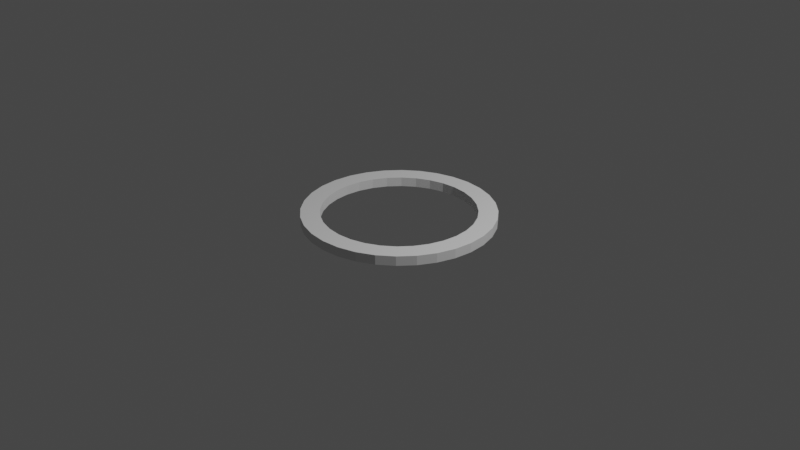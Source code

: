 # Source: ring.blend  (saved by Blender 2.91.10; exported with 4.5.12 LTS)
import bpy
from mathutils import Matrix  # noqa: F401  (used for matrix-valued properties, if any)

bpy.ops.wm.read_factory_settings(use_empty=True)
scene = bpy.context.scene
scene.name = 'Scene'

# ---- collections
col_collection = bpy.data.collections.new('Collection'); scene.collection.children.link(col_collection)

# ---- world
world_world = bpy.data.worlds.new('World'); scene.world = world_world
world_world.use_nodes = True; world_world.node_tree.nodes.clear()
_N = world_world.node_tree.nodes; _L = world_world.node_tree.links
n0 = _N.new('ShaderNodeOutputWorld'); n0.name = 'World Output'; n0.location = (300, 300)
n1 = _N.new('ShaderNodeBackground'); n1.name = 'Background'; n1.location = (10, 300)
n1.inputs[0].default_value = (0.05088, 0.05088, 0.05088, 1.0)
_L.new(n1.outputs[0], n0.inputs[0])
n0.is_active_output = True
world_world.color = (0.05088, 0.05088, 0.05088)
world_world.use_sun_shadow = False
world_world.sun_shadow_jitter_overblur = 0.0

# ---- cameras
cam_camera = bpy.data.cameras.new('Camera')
cam_camera.clip_end = 100.0
cam_camera.ortho_scale = 7.314

# ---- lights
light_light = bpy.data.lights.new('Light', 'POINT')
light_light.transmission_factor = 0.0
light_light.energy = 1000.0
light_light.shadow_soft_size = 0.1
light_light.shadow_maximum_resolution = 0.006
light_light.use_absolute_resolution = True

# ---- meshes
me_cylinder = bpy.data.meshes.new('Cylinder')
me_cylinder.from_pydata([(0.0, 1.0, 0.0), (0.0, 1.0, 0.1), (0.1951, 0.9808, 0.0), (0.1951, 0.9808, 0.1), (0.3827, 0.9239, 0.0), (0.3827, 0.9239, 0.1), (0.5556, 0.8315, 0.0), (0.5556, 0.8315, 0.1), (0.7071, 0.7071, 0.0), (0.7071, 0.7071, 0.1), (0.8315, 0.5556, 0.0), (0.8315, 0.5556, 0.1), (0.9239, 0.3827, 0.0), (0.9239, 0.3827, 0.1), (0.9808, 0.1951, 0.0), (0.9808, 0.1951, 0.1), (1.0, 7.55e-08, 0.0), (1.0, 7.55e-08, 0.1), (0.9808, -0.1951, 0.0), (0.9808, -0.1951, 0.1), (0.9239, -0.3827, 0.0), (0.9239, -0.3827, 0.1), (0.8315, -0.5556, 0.0), (0.8315, -0.5556, 0.1), (0.7071, -0.7071, 0.0), (0.7071, -0.7071, 0.1), (0.5556, -0.8315, 0.0), (0.5556, -0.8315, 0.1), (0.3827, -0.9239, 0.0), (0.3827, -0.9239, 0.1), (0.1951, -0.9808, 0.0), (0.1951, -0.9808, 0.1), (-3.258e-07, -1.0, 0.0), (-3.258e-07, -1.0, 0.1), (-0.1951, -0.9808, 0.0), (-0.1951, -0.9808, 0.1), (-0.3827, -0.9239, 0.0), (-0.3827, -0.9239, 0.1), (-0.5556, -0.8315, 0.0), (-0.5556, -0.8315, 0.1), (-0.7071, -0.7071, 0.0), (-0.7071, -0.7071, 0.1), (-0.8315, -0.5556, 0.0), (-0.8315, -0.5556, 0.1), (-0.9239, -0.3827, 0.0), (-0.9239, -0.3827, 0.1), (-0.9808, -0.1951, 0.0), (-0.9808, -0.1951, 0.1), (-1.0, 9.656e-07, 0.0), (-1.0, 9.656e-07, 0.1), (-0.9808, 0.1951, 0.0), (-0.9808, 0.1951, 0.1), (-0.9239, 0.3827, 0.0), (-0.9239, 0.3827, 0.1), (-0.8315, 0.5556, 0.0), (-0.8315, 0.5556, 0.1), (-0.7071, 0.7071, 0.0), (-0.7071, 0.7071, 0.1), (-0.5556, 0.8315, 0.0), (-0.5556, 0.8315, 0.1), (-0.3827, 0.9239, 0.0), (-0.3827, 0.9239, 0.1), (-0.1951, 0.9808, 0.0), (-0.1951, 0.9808, 0.1), (1.071e-08, 0.8, 0.0), (1.071e-08, 0.8, 0.1), (-0.7846, 0.1561, 0.0), (-0.7846, 0.1561, 0.1), (-0.7391, 0.3061, 0.0), (-0.7391, 0.3061, 0.1), (0.1561, 0.7846, 0.0), (0.1561, 0.7846, 0.1), (0.3061, 0.7391, 0.0), (0.3061, 0.7391, 0.1), (-0.6652, 0.4445, 0.0), (-0.6652, 0.4445, 0.1), (0.4445, 0.6652, 0.0), (0.4445, 0.6652, 0.1), (-0.5657, 0.5657, 0.0), (-0.5657, 0.5657, 0.1), (0.5657, 0.5657, 0.0), (0.5657, 0.5657, 0.1), (-0.4445, 0.6652, 0.0), (-0.4445, 0.6652, 0.1), (0.6652, 0.4445, 0.0), (0.6652, 0.4445, 0.1), (-0.3061, 0.7391, 0.0), (-0.3061, 0.7391, 0.1), (0.7391, 0.3061, 0.0), (0.7391, 0.3061, 0.1), (-0.1561, 0.7846, 0.0), (-0.1561, 0.7846, 0.1), (0.7846, 0.1561, 0.0), (0.7846, 0.1561, 0.1), (0.8, 1.241e-07, 0.0), (0.8, 1.241e-07, 0.1), (0.7846, -0.1561, 0.0), (0.7846, -0.1561, 0.1), (0.7391, -0.3061, 0.0), (0.7391, -0.3061, 0.1), (0.6652, -0.4445, 0.0), (0.6652, -0.4445, 0.1), (0.1561, -0.7846, 0.1), (-2.5e-07, -0.8, 0.1), (0.3061, -0.7391, 0.1), (0.5657, -0.5657, 0.1), (0.4445, -0.6652, 0.1), (0.5657, -0.5657, 0.0), (0.4445, -0.6652, 0.0), (0.3061, -0.7391, 0.0), (0.1561, -0.7846, 0.0), (-2.5e-07, -0.8, 0.0), (-0.8, 8.362e-07, 0.1), (-0.7846, -0.1561, 0.1), (-0.7391, -0.3061, 0.1), (-0.5657, -0.5657, 0.1), (-0.6652, -0.4445, 0.1), (-0.1561, -0.7846, 0.0), (-0.1561, -0.7846, 0.1), (-0.3061, -0.7391, 0.0), (-0.3061, -0.7391, 0.1), (-0.4445, -0.6652, 0.0), (-0.4445, -0.6652, 0.1), (-0.5657, -0.5657, 0.0), (-0.6652, -0.4445, 0.0), (-0.7391, -0.3061, 0.0), (-0.7846, -0.1561, 0.0), (-0.8, 8.362e-07, 0.0)], [], [(0, 1, 3, 2), (2, 3, 5, 4), (4, 5, 7, 6), (6, 7, 9, 8), (8, 9, 11, 10), (10, 11, 13, 12), (12, 13, 15, 14), (14, 15, 17, 16), (16, 17, 19, 18), (18, 19, 21, 20), (20, 21, 23, 22), (22, 23, 25, 24), (24, 25, 27, 26), (26, 27, 29, 28), (28, 29, 31, 30), (30, 31, 33, 32), (32, 33, 35, 34), (34, 35, 37, 36), (36, 37, 39, 38), (38, 39, 41, 40), (40, 41, 43, 42), (42, 43, 45, 44), (44, 45, 47, 46), (46, 47, 49, 48), (48, 49, 51, 50), (50, 51, 53, 52), (52, 53, 55, 54), (54, 55, 57, 56), (56, 57, 59, 58), (58, 59, 61, 60), (60, 61, 63, 62), (62, 63, 1, 0), (70, 71, 65, 64), (71, 70, 72, 73), (73, 72, 76, 77), (77, 76, 80, 81), (80, 84, 85, 81), (84, 88, 89, 85), (88, 92, 93, 89), (92, 94, 95, 93), (94, 96, 97, 95), (99, 97, 96, 98), (98, 100, 101, 99), (100, 107, 105, 101), (106, 105, 107, 108), (104, 106, 108, 109), (102, 104, 109, 110), (103, 102, 110, 111), (117, 118, 103, 111), (117, 119, 120, 118), (119, 121, 122, 120), (115, 122, 121, 123), (124, 116, 115, 123), (125, 114, 116, 124), (126, 113, 114, 125), (127, 112, 113, 126), (66, 67, 112, 127), (67, 66, 68, 69), (69, 68, 74, 75), (75, 74, 78, 79), (79, 78, 82, 83), (83, 82, 86, 87), (87, 86, 90, 91), (64, 65, 91, 90), (81, 9, 7, 5, 73, 77), (73, 5, 3, 1, 63, 61, 59, 57, 55, 53, 51, 49, 47, 45, 43, 41, 39, 37, 35, 33, 31, 29, 27, 25, 23, 21, 19, 17, 15, 13, 11, 9, 81, 85, 89, 93, 95, 97, 99, 101, 105, 106, 104, 102, 103, 118, 120, 122, 115, 116, 114, 113, 112, 67, 69, 75, 79, 83, 87, 91, 65, 71), (76, 6, 8, 10, 12, 14, 16, 18, 20, 22, 24, 26, 28, 30, 32, 34, 36, 38, 40, 42, 44, 46, 48, 50, 52, 54, 56, 58, 60, 62, 90, 86, 82, 78, 74, 68, 66, 127, 126, 125, 124, 123, 121, 119, 117, 111, 110, 109, 108, 107, 100, 98, 96, 94, 92, 88, 84, 80), (90, 62, 0, 2, 4, 6, 76, 72, 70, 64)])
_uv = me_cylinder.uv_layers.new(name='UVMap')
_uv.uv.foreach_set('vector', [1.0, 0.5, 1.0, 1.0, 0.9688, 1.0, 0.9688, 0.5, 0.9688, 0.5, 0.9688, 1.0, 0.9375, 1.0, 0.9375, 0.5, 0.9375, 0.5, 0.9375, 1.0, 0.9062, 1.0, 0.9062, 0.5, 0.9062, 0.5, 0.9062, 1.0, 0.875, 1.0, 0.875, 0.5, 0.875, 0.5, 0.875, 1.0, 0.8438, 1.0, 0.8438, 0.5, 0.8438, 0.5, 0.8438, 1.0, 0.8125, 1.0, 0.8125, 0.5, 0.8125, 0.5, 0.8125, 1.0, 0.7812, 1.0, 0.7812, 0.5, 0.7812, 0.5, 0.7812, 1.0, 0.75, 1.0, 0.75, 0.5, 0.75, 0.5, 0.75, 1.0, 0.7188, 1.0, 0.7188, 0.5, 0.7188, 0.5, 0.7188, 1.0, 0.6875, 1.0, 0.6875, 0.5, 0.6875, 0.5, 0.6875, 1.0, 0.6562, 1.0, 0.6562, 0.5, 0.6562, 0.5, 0.6562, 1.0, 0.625, 1.0, 0.625, 0.5, 0.625, 0.5, 0.625, 1.0, 0.5938, 1.0, 0.5938, 0.5, 0.5938, 0.5, 0.5938, 1.0, 0.5625, 1.0, 0.5625, 0.5, 0.5625, 0.5, 0.5625, 1.0, 0.5312, 1.0, 0.5312, 0.5, 0.5312, 0.5, 0.5312, 1.0, 0.5, 1.0, 0.5, 0.5, 0.5, 0.5, 0.5, 1.0, 0.4688, 1.0, 0.4688, 0.5, 0.4688, 0.5, 0.4688, 1.0, 0.4375, 1.0, 0.4375, 0.5, 0.4375, 0.5, 0.4375, 1.0, 0.4062, 1.0, 0.4062, 0.5, 0.4062, 0.5, 0.4062, 1.0, 0.375, 1.0, 0.375, 0.5, 0.375, 0.5, 0.375, 1.0, 0.3438, 1.0, 0.3438, 0.5, 0.3438, 0.5, 0.3438, 1.0, 0.3125, 1.0, 0.3125, 0.5, 0.3125, 0.5, 0.3125, 1.0, 0.2812, 1.0, 0.2812, 0.5, 0.2812, 0.5, 0.2812, 1.0, 0.25, 1.0, 0.25, 0.5, 0.25, 0.5, 0.25, 1.0, 0.2188, 1.0, 0.2188, 0.5, 0.2188, 0.5, 0.2188, 1.0, 0.1875, 1.0, 0.1875, 0.5, 0.1875, 0.5, 0.1875, 1.0, 0.1562, 1.0, 0.1562, 0.5, 0.1562, 0.5, 0.1562, 1.0, 0.125, 1.0, 0.125, 0.5, 0.125, 0.5, 0.125, 1.0, 0.09375, 1.0, 0.09375, 0.5, 0.09375, 0.5, 0.09375, 1.0, 0.0625, 1.0, 0.0625, 0.5, 0.0625, 0.5, 0.0625, 1.0, 0.03125, 1.0, 0.03125, 0.5, 0.03125, 0.5, 0.03125, 1.0, 0.0, 1.0, 0.0, 0.5, 0.9688, 0.625, 0.9688, 0.875, 1.0, 0.875, 1.0, 0.625, 0.9688, 0.875, 0.9688, 0.625, 0.9375, 0.625, 0.9375, 0.875, 0.9375, 0.875, 0.9375, 0.625, 0.9062, 0.625, 0.9062, 0.875, 0.9062, 0.875, 0.9063, 0.625, 0.875, 0.625, 0.875, 0.875, 0.875, 0.625, 0.8438, 0.625, 0.8438, 0.875, 0.875, 0.875, 0.8438, 0.625, 0.8125, 0.625, 0.8125, 0.875, 0.8438, 0.875, 0.8125, 0.625, 0.7812, 0.625, 0.7812, 0.875, 0.8125, 0.875, 0.7812, 0.625, 0.75, 0.625, 0.75, 0.875, 0.7812, 0.875, 0.75, 0.625, 0.7188, 0.625, 0.7188, 0.875, 0.75, 0.875, 0.6875, 0.875, 0.7188, 0.875, 0.7188, 0.625, 0.6875, 0.625, 0.6875, 0.625, 0.6562, 0.625, 0.6562, 0.875, 0.6875, 0.875, 0.6562, 0.625, 0.625, 0.625, 0.625, 0.875, 0.6562, 0.875, 0.5938, 0.875, 0.625, 0.875, 0.625, 0.625, 0.5938, 0.625, 0.5625, 0.875, 0.5938, 0.875, 0.5938, 0.625, 0.5625, 0.625, 0.5312, 0.875, 0.5625, 0.875, 0.5625, 0.625, 0.5312, 0.625, 0.5, 0.875, 0.5312, 0.875, 0.5312, 0.625, 0.5, 0.625, 0.4688, 0.625, 0.4688, 0.875, 0.5, 0.875, 0.5, 0.625, 0.4688, 0.625, 0.4375, 0.625, 0.4375, 0.875, 0.4688, 0.875, 0.4375, 0.625, 0.4062, 0.625, 0.4062, 0.875, 0.4375, 0.875, 0.375, 0.875, 0.4062, 0.875, 0.4062, 0.625, 0.375, 0.625, 0.3438, 0.625, 0.3438, 0.875, 0.375, 0.875, 0.375, 0.625, 0.3125, 0.625, 0.3125, 0.875, 0.3438, 0.875, 0.3438, 0.625, 0.2812, 0.625, 0.2812, 0.875, 0.3125, 0.875, 0.3125, 0.625, 0.25, 0.625, 0.25, 0.875, 0.2812, 0.875, 0.2812, 0.625, 0.2188, 0.625, 0.2188, 0.875, 0.25, 0.875, 0.25, 0.625, 0.2188, 0.875, 0.2188, 0.625, 0.1875, 0.625, 0.1875, 0.875, 0.1875, 0.875, 0.1875, 0.625, 0.1562, 0.625, 0.1562, 0.875, 0.1562, 0.875, 0.1562, 0.625, 0.125, 0.625, 0.125, 0.875, 0.125, 0.875, 0.125, 0.625, 0.09375, 0.625, 0.09375, 0.875, 0.09375, 0.875, 0.09375, 0.625, 0.0625, 0.625, 0.0625, 0.875, 0.0625, 0.875, 0.0625, 0.625, 0.03125, 0.625, 0.03125, 0.875, 0.0, 0.625, 0.0, 0.875, 0.03125, 0.875, 0.03125, 0.625, 0.3858, 0.3858, 0.4197, 0.4197, 0.3833, 0.4496, 0.3418, 0.4717, 0.3235, 0.4274, 0.3567, 0.4096, 0.3235, 0.4274, 0.3418, 0.4717, 0.2968, 0.4854, 0.25, 0.49, 0.2032, 0.4854, 0.1582, 0.4717, 0.1167, 0.4496, 0.08029, 0.4197, 0.05045, 0.3833, 0.02827, 0.3418, 0.01461, 0.2968, 0.01, 0.25, 0.01461, 0.2032, 0.02827, 0.1582, 0.05045, 0.1167, 0.08029, 0.08029, 0.1167, 0.05045, 0.1582, 0.02827, 0.2032, 0.01461, 0.25, 0.01, 0.2968, 0.01461, 0.3418, 0.02827, 0.3833, 0.05045, 0.4197, 0.08029, 0.4496, 0.1167, 0.4717, 0.1582, 0.4854, 0.2032, 0.49, 0.25, 0.4854, 0.2968, 0.4717, 0.3418, 0.4496, 0.3833, 0.4197, 0.4197, 0.3858, 0.3858, 0.4096, 0.3567, 0.4274, 0.3235, 0.4383, 0.2875, 0.442, 0.25, 0.4383, 0.2125, 0.4274, 0.1765, 0.4096, 0.1433, 0.3858, 0.1142, 0.3567, 0.09036, 0.3235, 0.07262, 0.2875, 0.06169, 0.25, 0.058, 0.2125, 0.06169, 0.1765, 0.07262, 0.1433, 0.09036, 0.1142, 0.1142, 0.09036, 0.1433, 0.07262, 0.1765, 0.06169, 0.2125, 0.058, 0.25, 0.06169, 0.2875, 0.07262, 0.3235, 0.09036, 0.3567, 0.1142, 0.3858, 0.1433, 0.4096, 0.1765, 0.4274, 0.2125, 0.4383, 0.25, 0.442, 0.2875, 0.4383, 0.8567, 0.4096, 0.8833, 0.4496, 0.9197, 0.4197, 0.9496, 0.3833, 0.9717, 0.3418, 0.9854, 0.2968, 0.99, 0.25, 0.9854, 0.2032, 0.9717, 0.1582, 0.9496, 0.1167, 0.9197, 0.08029, 0.8833, 0.05045, 0.8418, 0.02827, 0.7968, 0.01461, 0.75, 0.01, 0.7032, 0.01461, 0.6582, 0.02827, 0.6167, 0.05045, 0.5803, 0.08029, 0.5504, 0.1167, 0.5283, 0.1582, 0.5146, 0.2032, 0.51, 0.25, 0.5146, 0.2968, 0.5283, 0.3418, 0.5504, 0.3833, 0.5803, 0.4197, 0.6167, 0.4496, 0.6582, 0.4717, 0.7032, 0.4854, 0.7125, 0.4383, 0.6765, 0.4274, 0.6433, 0.4096, 0.6142, 0.3858, 0.5904, 0.3567, 0.5726, 0.3235, 0.5617, 0.2875, 0.558, 0.25, 0.5617, 0.2125, 0.5726, 0.1765, 0.5904, 0.1433, 0.6142, 0.1142, 0.6433, 0.09036, 0.6765, 0.07262, 0.7125, 0.06169, 0.75, 0.058, 0.7875, 0.06169, 0.8235, 0.07262, 0.8567, 0.09036, 0.8858, 0.1142, 0.9096, 0.1433, 0.9274, 0.1765, 0.9383, 0.2125, 0.942, 0.25, 0.9383, 0.2875, 0.9274, 0.3235, 0.9096, 0.3567, 0.8858, 0.3858, 0.7125, 0.4383, 0.7032, 0.4854, 0.75, 0.49, 0.7968, 0.4854, 0.8418, 0.4717, 0.8833, 0.4496, 0.8567, 0.4096, 0.8235, 0.4274, 0.7875, 0.4383, 0.75, 0.442])
me_cylinder.use_remesh_fix_poles = True
me_cylinder.use_remesh_preserve_attributes = False
me_cylinder.use_mirror_vertex_groups = False
me_cylinder.update()

# ---- objects
ob_light = bpy.data.objects.new('Light', light_light)
ob_camera = bpy.data.objects.new('Camera', cam_camera)
ob_cylinder = bpy.data.objects.new('Cylinder', me_cylinder)

# ---- transforms, parenting, visibility, modifiers, constraints
ob_light.location = (4.076, 1.005, 5.904)
ob_light.rotation_euler = (0.6503, 0.05522, 1.866)
ob_light.lock_rotations_4d = False
ob_light.empty_display_type = 'ARROWS'
ob_light.color = (0.0, 0.0, 0.0, 0.0)
ob_light.lineart.crease_threshold = 0.0
ob_camera.location = (7.359, -6.926, 4.958)
ob_camera.rotation_euler = (1.109, 0.0, 0.8149)
ob_camera.lock_rotations_4d = False
ob_camera.empty_display_type = 'ARROWS'
ob_camera.color = (0.0, 0.0, 0.0, 0.0)
ob_camera.display_type = 'WIRE'
ob_camera.lineart.crease_threshold = 0.0
ob_cylinder.location = (0.0, 0.0, 0.0)
ob_cylinder.lineart.crease_threshold = 0.0

# ---- collection membership
col_collection.objects.link(ob_light)
col_collection.objects.link(ob_camera)
col_collection.objects.link(ob_cylinder)

# ---- scene / render settings (as saved in the file)
scene.camera = ob_camera
scene.frame_start = 1; scene.frame_end = 250; scene.frame_set(1)
scene.render.engine = 'BLENDER_EEVEE_NEXT'
scene.cycles.use_denoising = False
scene.cycles.samples = 128
scene.cycles.sampling_pattern = 'TABULATED_SOBOL'
scene.cycles.use_adaptive_sampling = False
scene.cycles.use_light_tree = False
scene.view_settings.view_transform = 'Filmic'
bpy.context.view_layer.update()
